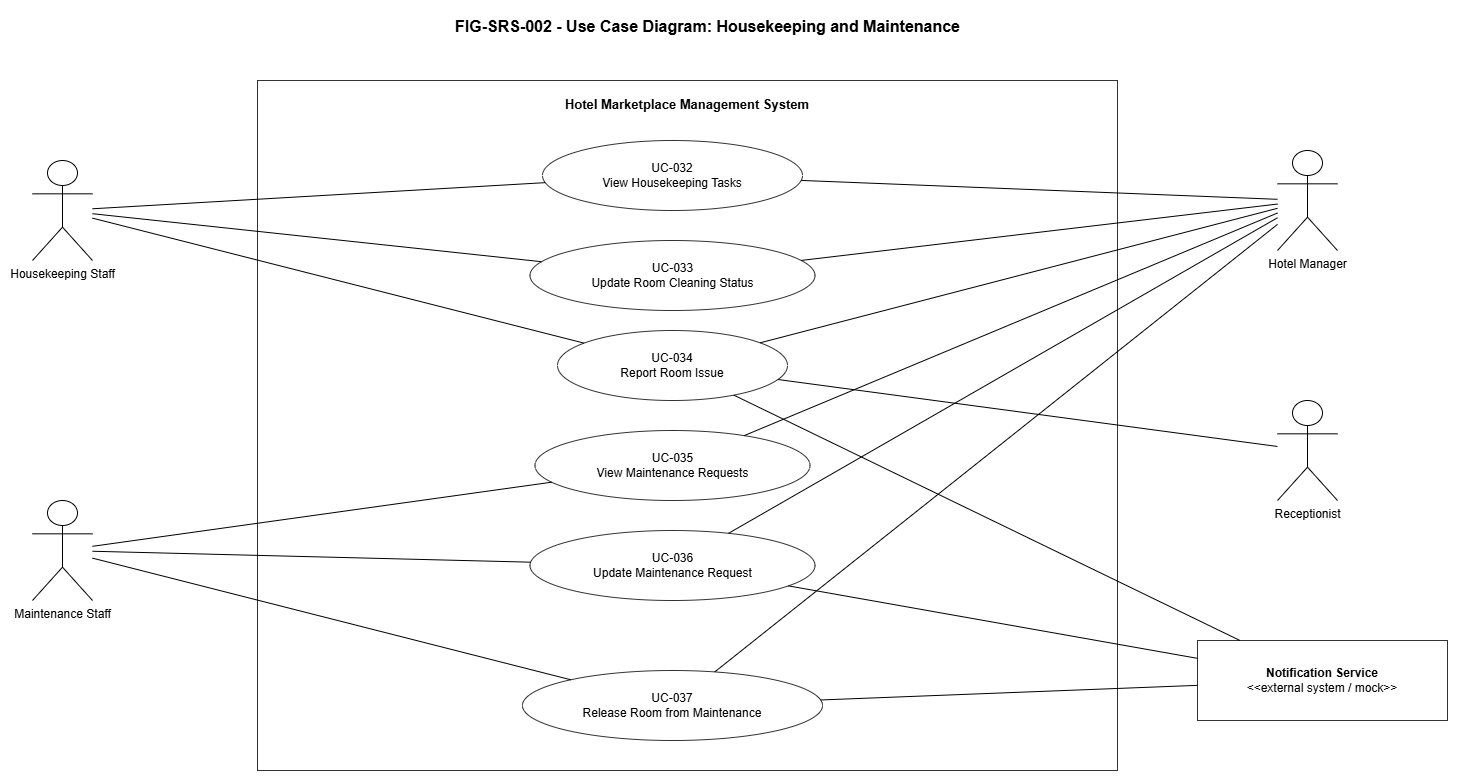

The diagram above was exported from draw.io. Its source (the exported page's mxGraphModel, read from the mxfile embedded in the PNG):
<mxGraphModel dx="1489" dy="894" grid="1" gridSize="10" guides="1" tooltips="1" connect="1" arrows="1" fold="1" page="1" pageScale="1" pageWidth="1600" pageHeight="1000" math="0" shadow="0">
  <root>
    <mxCell id="0" />
    <mxCell id="1" parent="0" />
    <mxCell id="title" parent="1" style="text;html=1;strokeColor=none;fillColor=none;fontSize=16;fontStyle=1;align=center;" value="FIG-SRS-002 - Use Case Diagram: Housekeeping and Maintenance" vertex="1">
      <mxGeometry height="40" width="820" x="390" y="30" as="geometry" />
    </mxCell>
    <mxCell id="boundary_housekeeping_maintenance" parent="1" style="rounded=0;whiteSpace=wrap;html=1;fillColor=none;strokeColor=#333333;strokeWidth=1;fontSize=13;fontStyle=1;verticalAlign=top;align=center;spacingTop=10;" value="Hotel Marketplace Management System" vertex="1">
      <mxGeometry height="690" width="860" x="350" y="100" as="geometry" />
    </mxCell>
    <mxCell id="uc_032" parent="boundary_housekeeping_maintenance" style="ellipse;whiteSpace=wrap;html=1;fillColor=#ffffff;strokeColor=#333333;fontSize=12;" value="UC-032&#10;View Housekeeping Tasks" vertex="1">
      <mxGeometry height="70" width="260" x="285" y="60" as="geometry" />
    </mxCell>
    <mxCell id="uc_033" parent="boundary_housekeeping_maintenance" style="ellipse;whiteSpace=wrap;html=1;fillColor=#ffffff;strokeColor=#333333;fontSize=12;" value="UC-033&#10;Update Room Cleaning Status" vertex="1">
      <mxGeometry height="70" width="285" x="272.5" y="160" as="geometry" />
    </mxCell>
    <mxCell id="uc_034" parent="boundary_housekeeping_maintenance" style="ellipse;whiteSpace=wrap;html=1;fillColor=#ffffff;strokeColor=#333333;fontSize=12;" value="UC-034&#10;Report Room Issue" vertex="1">
      <mxGeometry height="70" width="230" x="300" y="250" as="geometry" />
    </mxCell>
    <mxCell id="uc_035" parent="boundary_housekeeping_maintenance" style="ellipse;whiteSpace=wrap;html=1;fillColor=#ffffff;strokeColor=#333333;fontSize=12;" value="UC-035&#10;View Maintenance Requests" vertex="1">
      <mxGeometry height="70" width="275" x="277.5" y="350" as="geometry" />
    </mxCell>
    <mxCell id="uc_036" parent="boundary_housekeeping_maintenance" style="ellipse;whiteSpace=wrap;html=1;fillColor=#ffffff;strokeColor=#333333;fontSize=12;" value="UC-036&#10;Update Maintenance Request" vertex="1">
      <mxGeometry height="70" width="285" x="272.5" y="450" as="geometry" />
    </mxCell>
    <mxCell id="uc_037" parent="boundary_housekeeping_maintenance" style="ellipse;whiteSpace=wrap;html=1;fillColor=#ffffff;strokeColor=#333333;fontSize=12;" value="UC-037&#10;Release Room from Maintenance" vertex="1">
      <mxGeometry height="70" width="300" x="265" y="590" as="geometry" />
    </mxCell>
    <mxCell id="actor_housekeeping" parent="1" style="shape=umlActor;verticalLabelPosition=bottom;verticalAlign=top;html=1;outlineConnect=0;fontSize=12;" value="Housekeeping Staff" vertex="1">
      <mxGeometry height="100" width="60" x="125" y="180" as="geometry" />
    </mxCell>
    <mxCell id="actor_maintenance" parent="1" style="shape=umlActor;verticalLabelPosition=bottom;verticalAlign=top;html=1;outlineConnect=0;fontSize=12;" value="Maintenance Staff" vertex="1">
      <mxGeometry height="100" width="60" x="125" y="520" as="geometry" />
    </mxCell>
    <mxCell id="actor_manager" parent="1" style="shape=umlActor;verticalLabelPosition=bottom;verticalAlign=top;html=1;outlineConnect=0;fontSize=12;" value="Hotel Manager" vertex="1">
      <mxGeometry height="100" width="60" x="1370" y="170" as="geometry" />
    </mxCell>
    <mxCell id="actor_receptionist" parent="1" style="shape=umlActor;verticalLabelPosition=bottom;verticalAlign=top;html=1;outlineConnect=0;fontSize=12;" value="Receptionist" vertex="1">
      <mxGeometry height="100" width="60" x="1370" y="420" as="geometry" />
    </mxCell>
    <mxCell id="actor_notification" parent="1" style="rounded=0;whiteSpace=wrap;html=1;fillColor=#ffffff;strokeColor=#333333;fontSize=12;align=center;verticalAlign=middle;" value="&lt;b&gt;Notification Service&lt;/b&gt;&lt;br&gt;&amp;lt;&amp;lt;external system / mock&amp;gt;&amp;gt;" vertex="1">
      <mxGeometry height="80" width="250" x="1290" y="660" as="geometry" />
    </mxCell>
    <mxCell id="a_housekeeping_view" edge="1" parent="1" source="actor_housekeeping" style="endArrow=none;html=1;rounded=0;" target="uc_032">
      <mxGeometry relative="1" as="geometry" />
    </mxCell>
    <mxCell id="a_housekeeping_update" edge="1" parent="1" source="actor_housekeeping" style="endArrow=none;html=1;rounded=0;" target="uc_033">
      <mxGeometry relative="1" as="geometry" />
    </mxCell>
    <mxCell id="a_housekeeping_issue" edge="1" parent="1" source="actor_housekeeping" style="endArrow=none;html=1;rounded=0;" target="uc_034">
      <mxGeometry relative="1" as="geometry" />
    </mxCell>
    <mxCell id="a_maintenance_view" edge="1" parent="1" source="actor_maintenance" style="endArrow=none;html=1;rounded=0;" target="uc_035">
      <mxGeometry relative="1" as="geometry" />
    </mxCell>
    <mxCell id="a_maintenance_update" edge="1" parent="1" source="actor_maintenance" style="endArrow=none;html=1;rounded=0;" target="uc_036">
      <mxGeometry relative="1" as="geometry" />
    </mxCell>
    <mxCell id="a_maintenance_release" edge="1" parent="1" source="actor_maintenance" style="endArrow=none;html=1;rounded=0;" target="uc_037">
      <mxGeometry relative="1" as="geometry" />
    </mxCell>
    <mxCell id="a_manager_housekeeping_view" edge="1" parent="1" source="actor_manager" style="endArrow=none;html=1;rounded=0;" target="uc_032">
      <mxGeometry relative="1" as="geometry" />
    </mxCell>
    <mxCell id="a_manager_cleaning_update" edge="1" parent="1" source="actor_manager" style="endArrow=none;html=1;rounded=0;" target="uc_033">
      <mxGeometry relative="1" as="geometry" />
    </mxCell>
    <mxCell id="a_manager_issue" edge="1" parent="1" source="actor_manager" style="endArrow=none;html=1;rounded=0;" target="uc_034">
      <mxGeometry relative="1" as="geometry" />
    </mxCell>
    <mxCell id="a_manager_maintenance_view" edge="1" parent="1" source="actor_manager" style="endArrow=none;html=1;rounded=0;" target="uc_035">
      <mxGeometry relative="1" as="geometry" />
    </mxCell>
    <mxCell id="a_manager_maintenance_update" edge="1" parent="1" source="actor_manager" style="endArrow=none;html=1;rounded=0;" target="uc_036">
      <mxGeometry relative="1" as="geometry" />
    </mxCell>
    <mxCell id="a_manager_release" edge="1" parent="1" source="actor_manager" style="endArrow=none;html=1;rounded=0;" target="uc_037">
      <mxGeometry relative="1" as="geometry" />
    </mxCell>
    <mxCell id="a_receptionist_issue" edge="1" parent="1" source="actor_receptionist" style="endArrow=none;html=1;rounded=0;" target="uc_034">
      <mxGeometry relative="1" as="geometry" />
    </mxCell>
    <mxCell id="a_notification_issue" edge="1" parent="1" source="actor_notification" style="endArrow=none;html=1;rounded=0;" target="uc_034">
      <mxGeometry relative="1" as="geometry" />
    </mxCell>
    <mxCell id="a_notification_update" edge="1" parent="1" source="actor_notification" style="endArrow=none;html=1;rounded=0;" target="uc_036">
      <mxGeometry relative="1" as="geometry" />
    </mxCell>
    <mxCell id="a_notification_release" edge="1" parent="1" source="actor_notification" style="endArrow=none;html=1;rounded=0;" target="uc_037">
      <mxGeometry relative="1" as="geometry" />
    </mxCell>
  </root>
</mxGraphModel>